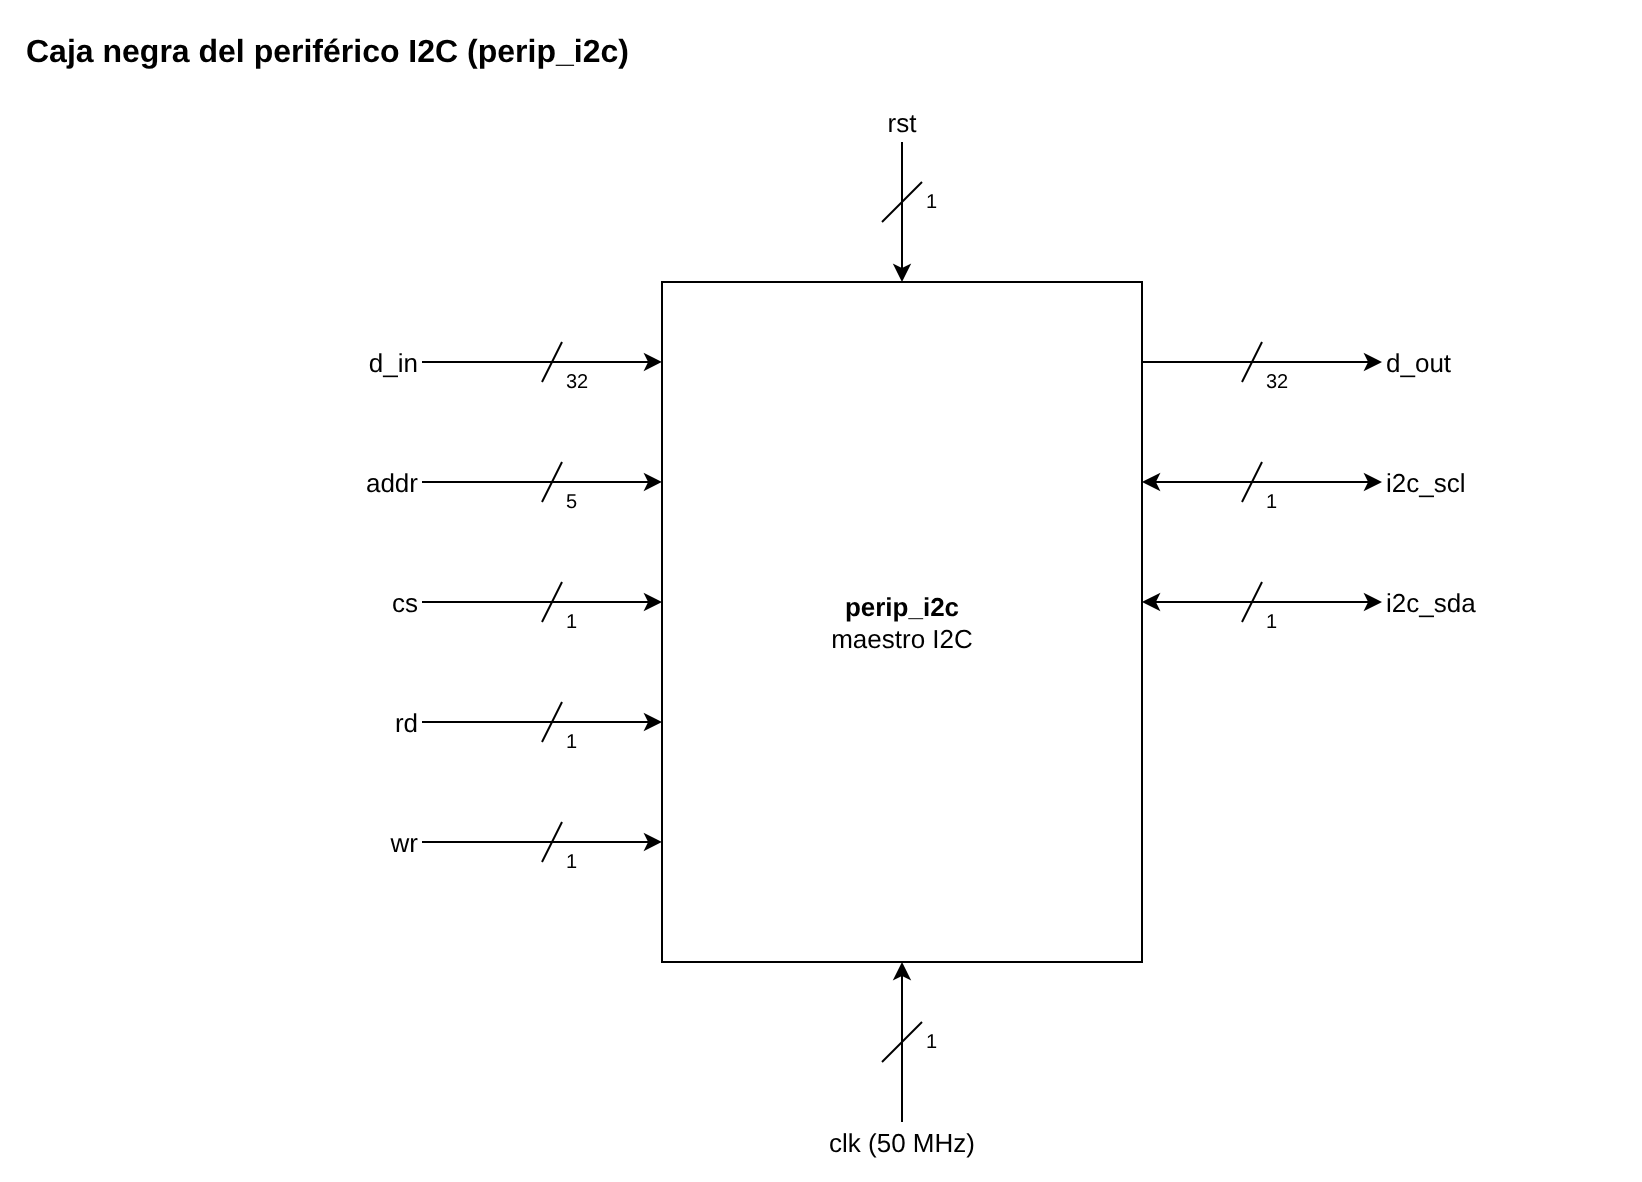

The diagram above was exported from draw.io. Its source (the exported page's mxGraphModel, read from the mxfile embedded in the PNG):
<mxGraphModel dx="1426" dy="791" grid="1" gridSize="10" guides="1" tooltips="1" connect="1" arrows="1" fold="1" page="1" pageScale="1" pageWidth="1000" pageHeight="760" math="0" shadow="0" background="#ffffff">
  <root>
    <mxCell id="wFFaNGgrUFxS2woqScqz" />
    <mxCell id="Nrr4z8ybuhisTlVH5bm6" parent="wFFaNGgrUFxS2woqScqz" />
    <mxCell id="AJ6wuSMf9RScxIz6im1W" value="Caja negra del periférico I2C (perip_i2c)" style="text;html=1;align=left;verticalAlign=middle;whiteSpace=wrap;rounded=0;fontSize=16;fontStyle=1;" vertex="1" parent="Nrr4z8ybuhisTlVH5bm6">
      <mxGeometry x="40" y="10" width="700" height="30" as="geometry" />
    </mxCell>
    <mxCell id="Zu6iMLvxcNpg2hiBUTbq" value="&lt;b&gt;perip_i2c&lt;/b&gt;&lt;br&gt;maestro I2C" style="rounded=0;whiteSpace=wrap;html=1;fontSize=13;" vertex="1" parent="Nrr4z8ybuhisTlVH5bm6">
      <mxGeometry x="360" y="140" width="240" height="340" as="geometry" />
    </mxCell>
    <mxCell id="xpZ65wEhKBBvUXabvROT" value="d_in" style="text;html=1;align=right;verticalAlign=middle;whiteSpace=wrap;rounded=0;fontSize=13;" vertex="1" parent="Nrr4z8ybuhisTlVH5bm6">
      <mxGeometry x="140" y="170" width="100" height="20" as="geometry" />
    </mxCell>
    <mxCell id="xW0KHs09Lb4HpLTJ5Agx" value="" style="edgeStyle=orthogonalEdgeStyle;rounded=1;orthogonalLoop=1;jettySize=auto;html=1;exitX=1;exitY=0.5;exitDx=0;exitDy=0;entryX=0;entryY=0.1176;entryDx=0;entryDy=0;" edge="1" parent="Nrr4z8ybuhisTlVH5bm6" source="xpZ65wEhKBBvUXabvROT" target="Zu6iMLvxcNpg2hiBUTbq">
      <mxGeometry relative="1" as="geometry" />
    </mxCell>
    <mxCell id="YeM3j0AvbGtde6qrCuy6" value="" style="endArrow=none;html=1;rounded=0;" edge="1" parent="Nrr4z8ybuhisTlVH5bm6">
      <mxGeometry relative="1" as="geometry">
        <mxPoint x="300" y="190" as="sourcePoint" />
        <mxPoint x="310" y="170" as="targetPoint" />
      </mxGeometry>
    </mxCell>
    <mxCell id="cGF4k6ynSvwSyovqRuL8" value="32" style="text;html=1;align=left;verticalAlign=middle;whiteSpace=wrap;rounded=0;fontSize=10;" vertex="1" parent="Nrr4z8ybuhisTlVH5bm6">
      <mxGeometry x="310" y="180" width="30" height="20" as="geometry" />
    </mxCell>
    <mxCell id="LGJHoC83ps8pGdZdMGe0" value="addr" style="text;html=1;align=right;verticalAlign=middle;whiteSpace=wrap;rounded=0;fontSize=13;" vertex="1" parent="Nrr4z8ybuhisTlVH5bm6">
      <mxGeometry x="140" y="230" width="100" height="20" as="geometry" />
    </mxCell>
    <mxCell id="BHj4cLOoZC3SKGwS2NCS" value="" style="edgeStyle=orthogonalEdgeStyle;rounded=1;orthogonalLoop=1;jettySize=auto;html=1;exitX=1;exitY=0.5;exitDx=0;exitDy=0;entryX=0;entryY=0.2941;entryDx=0;entryDy=0;" edge="1" parent="Nrr4z8ybuhisTlVH5bm6" source="LGJHoC83ps8pGdZdMGe0" target="Zu6iMLvxcNpg2hiBUTbq">
      <mxGeometry relative="1" as="geometry" />
    </mxCell>
    <mxCell id="sBgZxnn0bjLEGMlSGclm" value="" style="endArrow=none;html=1;rounded=0;" edge="1" parent="Nrr4z8ybuhisTlVH5bm6">
      <mxGeometry relative="1" as="geometry">
        <mxPoint x="300" y="250" as="sourcePoint" />
        <mxPoint x="310" y="230" as="targetPoint" />
      </mxGeometry>
    </mxCell>
    <mxCell id="EiEpiud3iEaqq9diccM9" value="5" style="text;html=1;align=left;verticalAlign=middle;whiteSpace=wrap;rounded=0;fontSize=10;" vertex="1" parent="Nrr4z8ybuhisTlVH5bm6">
      <mxGeometry x="310" y="240" width="30" height="20" as="geometry" />
    </mxCell>
    <mxCell id="cFgIRLlM7WyNNDEFjAo0" value="cs" style="text;html=1;align=right;verticalAlign=middle;whiteSpace=wrap;rounded=0;fontSize=13;" vertex="1" parent="Nrr4z8ybuhisTlVH5bm6">
      <mxGeometry x="140" y="290" width="100" height="20" as="geometry" />
    </mxCell>
    <mxCell id="ScjXgrkGWQfiwa6sGqcw" value="" style="edgeStyle=orthogonalEdgeStyle;rounded=1;orthogonalLoop=1;jettySize=auto;html=1;exitX=1;exitY=0.5;exitDx=0;exitDy=0;entryX=0;entryY=0.4706;entryDx=0;entryDy=0;" edge="1" parent="Nrr4z8ybuhisTlVH5bm6" source="cFgIRLlM7WyNNDEFjAo0" target="Zu6iMLvxcNpg2hiBUTbq">
      <mxGeometry relative="1" as="geometry" />
    </mxCell>
    <mxCell id="JgSP3q51DDPltzRuPqwC" value="" style="endArrow=none;html=1;rounded=0;" edge="1" parent="Nrr4z8ybuhisTlVH5bm6">
      <mxGeometry relative="1" as="geometry">
        <mxPoint x="300" y="310" as="sourcePoint" />
        <mxPoint x="310" y="290" as="targetPoint" />
      </mxGeometry>
    </mxCell>
    <mxCell id="Vsg8kCm702LaKpgq2Mko" value="1" style="text;html=1;align=left;verticalAlign=middle;whiteSpace=wrap;rounded=0;fontSize=10;" vertex="1" parent="Nrr4z8ybuhisTlVH5bm6">
      <mxGeometry x="310" y="300" width="30" height="20" as="geometry" />
    </mxCell>
    <mxCell id="oEDqUQJLhn1BCQE90gXi" value="rd" style="text;html=1;align=right;verticalAlign=middle;whiteSpace=wrap;rounded=0;fontSize=13;" vertex="1" parent="Nrr4z8ybuhisTlVH5bm6">
      <mxGeometry x="140" y="350" width="100" height="20" as="geometry" />
    </mxCell>
    <mxCell id="mN3eQFeVOK5qRHFgN7B0" value="" style="edgeStyle=orthogonalEdgeStyle;rounded=1;orthogonalLoop=1;jettySize=auto;html=1;exitX=1;exitY=0.5;exitDx=0;exitDy=0;entryX=0;entryY=0.6471;entryDx=0;entryDy=0;" edge="1" parent="Nrr4z8ybuhisTlVH5bm6" source="oEDqUQJLhn1BCQE90gXi" target="Zu6iMLvxcNpg2hiBUTbq">
      <mxGeometry relative="1" as="geometry" />
    </mxCell>
    <mxCell id="wV8BrYiLfZEXVHHpSKwS" value="" style="endArrow=none;html=1;rounded=0;" edge="1" parent="Nrr4z8ybuhisTlVH5bm6">
      <mxGeometry relative="1" as="geometry">
        <mxPoint x="300" y="370" as="sourcePoint" />
        <mxPoint x="310" y="350" as="targetPoint" />
      </mxGeometry>
    </mxCell>
    <mxCell id="VCUSyND2qcCe5Ue92EfD" value="1" style="text;html=1;align=left;verticalAlign=middle;whiteSpace=wrap;rounded=0;fontSize=10;" vertex="1" parent="Nrr4z8ybuhisTlVH5bm6">
      <mxGeometry x="310" y="360" width="30" height="20" as="geometry" />
    </mxCell>
    <mxCell id="FGOdUeHjPDvoZ48mn9IC" value="wr" style="text;html=1;align=right;verticalAlign=middle;whiteSpace=wrap;rounded=0;fontSize=13;" vertex="1" parent="Nrr4z8ybuhisTlVH5bm6">
      <mxGeometry x="140" y="410" width="100" height="20" as="geometry" />
    </mxCell>
    <mxCell id="hQrtuZavxhy3r89cfaMy" value="" style="edgeStyle=orthogonalEdgeStyle;rounded=1;orthogonalLoop=1;jettySize=auto;html=1;exitX=1;exitY=0.5;exitDx=0;exitDy=0;entryX=0;entryY=0.8235;entryDx=0;entryDy=0;" edge="1" parent="Nrr4z8ybuhisTlVH5bm6" source="FGOdUeHjPDvoZ48mn9IC" target="Zu6iMLvxcNpg2hiBUTbq">
      <mxGeometry relative="1" as="geometry" />
    </mxCell>
    <mxCell id="AizjmZcerVA0mw6lTfYP" value="" style="endArrow=none;html=1;rounded=0;" edge="1" parent="Nrr4z8ybuhisTlVH5bm6">
      <mxGeometry relative="1" as="geometry">
        <mxPoint x="300" y="430" as="sourcePoint" />
        <mxPoint x="310" y="410" as="targetPoint" />
      </mxGeometry>
    </mxCell>
    <mxCell id="ucpKHyHVSBePOWQhxCx8" value="1" style="text;html=1;align=left;verticalAlign=middle;whiteSpace=wrap;rounded=0;fontSize=10;" vertex="1" parent="Nrr4z8ybuhisTlVH5bm6">
      <mxGeometry x="310" y="420" width="30" height="20" as="geometry" />
    </mxCell>
    <mxCell id="omXWXIAFBAFYC3SaiONU" value="d_out" style="text;html=1;align=left;verticalAlign=middle;whiteSpace=wrap;rounded=0;fontSize=13;" vertex="1" parent="Nrr4z8ybuhisTlVH5bm6">
      <mxGeometry x="720" y="170" width="120" height="20" as="geometry" />
    </mxCell>
    <mxCell id="zgPTtyX9YHiHypdlRyqw" value="" style="edgeStyle=orthogonalEdgeStyle;rounded=1;orthogonalLoop=1;jettySize=auto;html=1;exitX=1;exitY=0.1176;exitDx=0;exitDy=0;entryX=0;entryY=0.5;entryDx=0;entryDy=0;" edge="1" parent="Nrr4z8ybuhisTlVH5bm6" source="Zu6iMLvxcNpg2hiBUTbq" target="omXWXIAFBAFYC3SaiONU">
      <mxGeometry relative="1" as="geometry" />
    </mxCell>
    <mxCell id="VvnYo5516Mapzu0izonD" value="" style="endArrow=none;html=1;rounded=0;" edge="1" parent="Nrr4z8ybuhisTlVH5bm6">
      <mxGeometry relative="1" as="geometry">
        <mxPoint x="650" y="190" as="sourcePoint" />
        <mxPoint x="660" y="170" as="targetPoint" />
      </mxGeometry>
    </mxCell>
    <mxCell id="nAh2evA8NNoPUOjoFL3j" value="32" style="text;html=1;align=left;verticalAlign=middle;whiteSpace=wrap;rounded=0;fontSize=10;" vertex="1" parent="Nrr4z8ybuhisTlVH5bm6">
      <mxGeometry x="660" y="180" width="30" height="20" as="geometry" />
    </mxCell>
    <mxCell id="cUQiZe4CBThhFv9Y1tMK" value="i2c_scl" style="text;html=1;align=left;verticalAlign=middle;whiteSpace=wrap;rounded=0;fontSize=13;" vertex="1" parent="Nrr4z8ybuhisTlVH5bm6">
      <mxGeometry x="720" y="230" width="120" height="20" as="geometry" />
    </mxCell>
    <mxCell id="lRrVIrtDgoXNrOYmayvI" value="" style="edgeStyle=orthogonalEdgeStyle;rounded=1;orthogonalLoop=1;jettySize=auto;html=1;exitX=1;exitY=0.2941;exitDx=0;exitDy=0;entryX=0;entryY=0.5;entryDx=0;entryDy=0;startArrow=classic;" edge="1" parent="Nrr4z8ybuhisTlVH5bm6" source="Zu6iMLvxcNpg2hiBUTbq" target="cUQiZe4CBThhFv9Y1tMK">
      <mxGeometry relative="1" as="geometry" />
    </mxCell>
    <mxCell id="DhLbsM9ZFwUAU7WZ6Q8i" value="" style="endArrow=none;html=1;rounded=0;" edge="1" parent="Nrr4z8ybuhisTlVH5bm6">
      <mxGeometry relative="1" as="geometry">
        <mxPoint x="650" y="250" as="sourcePoint" />
        <mxPoint x="660" y="230" as="targetPoint" />
      </mxGeometry>
    </mxCell>
    <mxCell id="TbPcNJ6es1KzbJDCU2xA" value="1" style="text;html=1;align=left;verticalAlign=middle;whiteSpace=wrap;rounded=0;fontSize=10;" vertex="1" parent="Nrr4z8ybuhisTlVH5bm6">
      <mxGeometry x="660" y="240" width="30" height="20" as="geometry" />
    </mxCell>
    <mxCell id="gqYSjY52aTAEhprKKPvW" value="i2c_sda" style="text;html=1;align=left;verticalAlign=middle;whiteSpace=wrap;rounded=0;fontSize=13;" vertex="1" parent="Nrr4z8ybuhisTlVH5bm6">
      <mxGeometry x="720" y="290" width="120" height="20" as="geometry" />
    </mxCell>
    <mxCell id="EpDCkJhp8AZZYUkYTeHv" value="" style="edgeStyle=orthogonalEdgeStyle;rounded=1;orthogonalLoop=1;jettySize=auto;html=1;exitX=1;exitY=0.4706;exitDx=0;exitDy=0;entryX=0;entryY=0.5;entryDx=0;entryDy=0;startArrow=classic;" edge="1" parent="Nrr4z8ybuhisTlVH5bm6" source="Zu6iMLvxcNpg2hiBUTbq" target="gqYSjY52aTAEhprKKPvW">
      <mxGeometry relative="1" as="geometry" />
    </mxCell>
    <mxCell id="CzLWA5i341AwVwkcWhHG" value="" style="endArrow=none;html=1;rounded=0;" edge="1" parent="Nrr4z8ybuhisTlVH5bm6">
      <mxGeometry relative="1" as="geometry">
        <mxPoint x="650" y="310" as="sourcePoint" />
        <mxPoint x="660" y="290" as="targetPoint" />
      </mxGeometry>
    </mxCell>
    <mxCell id="AYmpTiz3xQ9RM8LUMj7s" value="1" style="text;html=1;align=left;verticalAlign=middle;whiteSpace=wrap;rounded=0;fontSize=10;" vertex="1" parent="Nrr4z8ybuhisTlVH5bm6">
      <mxGeometry x="660" y="300" width="30" height="20" as="geometry" />
    </mxCell>
    <mxCell id="yBdYZn4Am1a8fkUrAtCR" value="rst" style="text;html=1;align=center;verticalAlign=middle;whiteSpace=wrap;rounded=0;fontSize=13;" vertex="1" parent="Nrr4z8ybuhisTlVH5bm6">
      <mxGeometry x="450" y="50" width="60" height="20" as="geometry" />
    </mxCell>
    <mxCell id="WP9t8U1ukUujr0SspZRj" value="" style="edgeStyle=orthogonalEdgeStyle;rounded=1;orthogonalLoop=1;jettySize=auto;html=1;" edge="1" parent="Nrr4z8ybuhisTlVH5bm6" source="yBdYZn4Am1a8fkUrAtCR" target="Zu6iMLvxcNpg2hiBUTbq">
      <mxGeometry relative="1" as="geometry" />
    </mxCell>
    <mxCell id="djNp0gz4PfRFNnaCggwC" value="" style="endArrow=none;html=1;rounded=0;" edge="1" parent="Nrr4z8ybuhisTlVH5bm6">
      <mxGeometry relative="1" as="geometry">
        <mxPoint x="470" y="110" as="sourcePoint" />
        <mxPoint x="490" y="90" as="targetPoint" />
      </mxGeometry>
    </mxCell>
    <mxCell id="z2SBue2UDBsKaRr0GU0W" value="1" style="text;html=1;align=left;verticalAlign=middle;whiteSpace=wrap;rounded=0;fontSize=10;" vertex="1" parent="Nrr4z8ybuhisTlVH5bm6">
      <mxGeometry x="490" y="90" width="20" height="20" as="geometry" />
    </mxCell>
    <mxCell id="MQp7YDd0rjfqMGi3Dpcn" value="clk (50 MHz)" style="text;html=1;align=center;verticalAlign=middle;whiteSpace=wrap;rounded=0;fontSize=13;" vertex="1" parent="Nrr4z8ybuhisTlVH5bm6">
      <mxGeometry x="420" y="560" width="120" height="20" as="geometry" />
    </mxCell>
    <mxCell id="AMLUz4utIrKbQT4rFhKA" value="" style="edgeStyle=orthogonalEdgeStyle;rounded=1;orthogonalLoop=1;jettySize=auto;html=1;" edge="1" parent="Nrr4z8ybuhisTlVH5bm6" source="MQp7YDd0rjfqMGi3Dpcn" target="Zu6iMLvxcNpg2hiBUTbq">
      <mxGeometry relative="1" as="geometry" />
    </mxCell>
    <mxCell id="ijv0ek6jxEIS2Ei6z4ZH" value="" style="endArrow=none;html=1;rounded=0;" edge="1" parent="Nrr4z8ybuhisTlVH5bm6">
      <mxGeometry relative="1" as="geometry">
        <mxPoint x="470" y="530" as="sourcePoint" />
        <mxPoint x="490" y="510" as="targetPoint" />
      </mxGeometry>
    </mxCell>
    <mxCell id="XWLMRe4ZbqRbyzonRBx8" value="1" style="text;html=1;align=left;verticalAlign=middle;whiteSpace=wrap;rounded=0;fontSize=10;" vertex="1" parent="Nrr4z8ybuhisTlVH5bm6">
      <mxGeometry x="490" y="510" width="20" height="20" as="geometry" />
    </mxCell>
  </root>
</mxGraphModel>